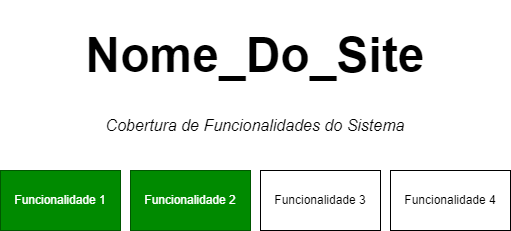

The diagram above was exported from draw.io. Its source (the exported page's mxGraphModel, read from the mxfile embedded in the PNG):
<mxGraphModel dx="767" dy="1788" grid="1" gridSize="10" guides="1" tooltips="1" connect="1" arrows="1" fold="1" page="1" pageScale="1" pageWidth="827" pageHeight="1169" math="0" shadow="0">
  <root>
    <mxCell id="0" />
    <mxCell id="1" parent="0" />
    <mxCell id="2" value="Funcionalidade 1" style="rounded=0;whiteSpace=wrap;html=1;fillColor=#008a00;fontColor=#ffffff;strokeColor=#005700;" parent="1" vertex="1">
      <mxGeometry x="159" y="-960" width="120" height="60" as="geometry" />
    </mxCell>
    <mxCell id="3" value="Funcionalidade 2" style="rounded=0;whiteSpace=wrap;html=1;fillColor=#008a00;fontColor=#ffffff;strokeColor=#005700;" parent="1" vertex="1">
      <mxGeometry x="289" y="-960" width="120" height="60" as="geometry" />
    </mxCell>
    <mxCell id="7" value="Funcionalidade 3" style="rounded=0;whiteSpace=wrap;html=1;" parent="1" vertex="1">
      <mxGeometry x="419" y="-960" width="120" height="60" as="geometry" />
    </mxCell>
    <mxCell id="9" value="Funcionalidade 4" style="rounded=0;whiteSpace=wrap;html=1;" parent="1" vertex="1">
      <mxGeometry x="549" y="-960" width="120" height="60" as="geometry" />
    </mxCell>
    <mxCell id="10" value="" style="group;fillColor=default;" parent="1" vertex="1" connectable="0">
      <mxGeometry x="201" y="-1130" width="426" height="140" as="geometry" />
    </mxCell>
    <mxCell id="11" value="Nome_Do_Site" style="text;html=1;strokeColor=none;fillColor=none;align=center;verticalAlign=middle;whiteSpace=wrap;rounded=0;fontSize=48;fontStyle=1" parent="10" vertex="1">
      <mxGeometry width="426" height="110" as="geometry" />
    </mxCell>
    <mxCell id="12" value="Cobertura de Funcionalidades do Sistema" style="text;html=1;strokeColor=none;fillColor=none;align=center;verticalAlign=middle;whiteSpace=wrap;rounded=0;fontSize=16;fontStyle=2" parent="10" vertex="1">
      <mxGeometry y="110" width="426" height="30" as="geometry" />
    </mxCell>
  </root>
</mxGraphModel>